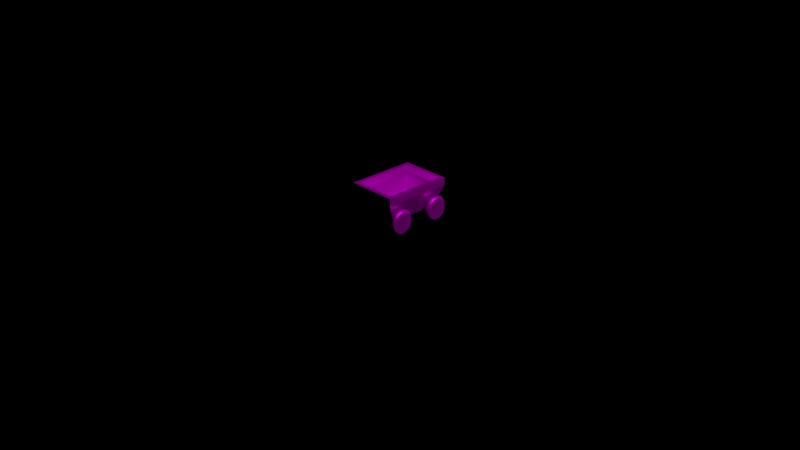 # Source: wagon.blend  (saved by Blender 3.4.6; exported with 4.5.12 LTS)
import bpy
from mathutils import Matrix  # noqa: F401  (used for matrix-valued properties, if any)

bpy.ops.wm.read_factory_settings(use_empty=True)
scene = bpy.context.scene
scene.name = 'Scene'

# ---- collections
col_collection = bpy.data.collections.new('Collection'); scene.collection.children.link(col_collection)
col_wagon = bpy.data.collections.new('wagon'); scene.collection.children.link(col_wagon)

# ---- images (referenced by path relative to the original .blend; pixels are not part of the script)
import os
ASSET_DIR = os.environ.get("B2B_ASSET_DIR", "")  # directory of the original .blend (textures are referenced by path, not embedded)
HERE = os.path.dirname(os.path.abspath(__file__))  # packed textures are extracted next to this script under _unpacked/

def load_image(name, relpath, width, height, colorspace="sRGB"):
    """Load a texture the original file referenced (path relative to the .blend, or extracted next to this script)."""
    p = next((c for c in (os.path.join(HERE, relpath), os.path.join(ASSET_DIR, relpath)) if relpath and os.path.exists(c)), "")
    if p:
        img = bpy.data.images.load(p, check_existing=True)
        img.name = name
    else:  # same state as the original file: an image datablock whose file is absent (Cycles renders it pink)
        img = bpy.data.images.new(name, width, height)
        img.source = "FILE"
        img.filepath = "//" + (relpath or name)
    img.colorspace_settings.name = colorspace
    return img
img_wagon_png_001 = load_image('wagon.png.001', 'wagon.png', 1024, 1024, 'sRGB')

# ---- materials (node trees are filled in below, after node groups)
mat_wagon = bpy.data.materials.new('wagon')
mat_wagon.alpha_threshold = 0.0
mat_wagon.use_transparent_shadow = False
mat_wagon.line_color = (0.0, 0.0, 0.0, 1.0)

# ---- material node trees
mat_wagon.use_nodes = True; mat_wagon.node_tree.nodes.clear()
_N = mat_wagon.node_tree.nodes; _L = mat_wagon.node_tree.links
n0 = _N.new('ShaderNodeOutputMaterial'); n0.name = 'Material Output'; n0.location = (300, 300)
n1 = _N.new('ShaderNodeBsdfPrincipled'); n1.name = 'Principled BSDF'; n1.location = (10, 300)
n1.distribution = 'GGX'
n1.subsurface_method = 'RANDOM_WALK_SKIN'
n1.inputs[1].default_value = 0.8
n1.inputs[2].default_value = 0.4
n1.inputs[3].default_value = 1.45
n1.inputs[13].default_value = 0.0
n1.inputs[27].default_value = (0.0, 0.0, 0.0, 1.0)
n1.inputs[28].default_value = 1.0
n2 = _N.new('ShaderNodeTexImage'); n2.name = 'Image Texture'; n2.location = (-280, 280)
n2.image = img_wagon_png_001
_L.new(n1.outputs[0], n0.inputs[0])
_L.new(n2.outputs[0], n1.inputs[0])
n0.is_active_output = True

# ---- world
world_world = bpy.data.worlds.new('World'); scene.world = world_world
world_world.use_nodes = True; world_world.node_tree.nodes.clear()
_N = world_world.node_tree.nodes; _L = world_world.node_tree.links
n0 = _N.new('ShaderNodeOutputWorld'); n0.name = 'World Output'; n0.location = (300, 300)
n1 = _N.new('ShaderNodeBackground'); n1.name = 'Background'; n1.location = (10, 300)
n2 = _N.new('ShaderNodeVertexColor'); n2.name = 'Color Attribute'; n2.location = (-190, 280)
_L.new(n1.outputs[0], n0.inputs[0])
_L.new(n2.outputs[0], n1.inputs[0])
n0.is_active_output = True
world_world.color = (0.05088, 0.05088, 0.05088)
world_world.use_sun_shadow = False
world_world.sun_shadow_jitter_overblur = 0.0

# ---- cameras
cam_camera = bpy.data.cameras.new('Camera')
cam_camera.clip_end = 100.0
cam_camera.ortho_scale = 7.314

# ---- lights
light_light = bpy.data.lights.new('Light', 'POINT')
light_light.transmission_factor = 0.0
light_light.energy = 1000.0
light_light.shadow_soft_size = 0.1
light_light.shadow_maximum_resolution = 0.006
light_light.use_absolute_resolution = True

# ---- meshes
me_wagonmesh = bpy.data.meshes.new('wagonMesh')
me_wagonmesh.from_pydata([(0.2968, 0.4134, 0.4309), (0.2213, 0.3071, 0.154), (0.2968, -0.4134, 0.4309), (0.2213, -0.3071, 0.154), (-0.2972, 0.4134, 0.4309), (-0.2218, 0.3071, 0.154), (-0.2972, -0.4134, 0.4309), (-0.2218, -0.3071, 0.154), (0.2505, 0.3671, 0.5286), (0.2505, -0.3671, 0.5286), (-0.251, 0.3671, 0.5286), (-0.251, -0.3671, 0.5286), (0.2968, -0.4134, 0.5286), (-0.2972, -0.4134, 0.5286), (0.2968, 0.4134, 0.5286), (-0.2972, 0.4134, 0.5286), (0.2505, 0.3671, 0.4307), (0.2505, -0.3671, 0.4307), (-0.251, 0.3671, 0.4307), (-0.251, -0.3671, 0.4307), (0.1797, 0.2757, 0.1957), (0.1797, -0.2757, 0.1957), (-0.1802, 0.2757, 0.1957), (-0.1802, -0.2757, 0.1957)], [], [(0, 4, 15, 14), (3, 2, 6, 7), (7, 6, 4, 5), (5, 1, 3, 7), (1, 0, 2, 3), (5, 4, 0, 1), (10, 11, 19, 18), (6, 2, 12, 13), (4, 6, 13, 15), (2, 0, 14, 12), (9, 11, 13, 12), (8, 9, 12, 14), (11, 10, 15, 13), (10, 8, 14, 15), (16, 18, 22, 20), (11, 9, 17, 19), (8, 10, 18, 16), (9, 8, 16, 17), (20, 22, 23, 21), (17, 16, 20, 21), (18, 19, 23, 22), (19, 17, 21, 23)])
_uv = me_wagonmesh.uv_layers.new(name='UVMap')
_uv.uv.foreach_set('vector', [0.9656, 0.3481, 0.5474, 0.3481, 0.5474, 0.2813, 0.9656, 0.2813, 0.6006, 0.5569, 0.5474, 0.3481, 0.9656, 0.3481, 0.9125, 0.5569, 0.0002205, 0.07506, 0.2023, 0.0002206, 0.203, 0.5839, 0.0004075, 0.5089, 0.0002205, 0.8947, 0.0002205, 0.5827, 0.4326, 0.5827, 0.4326, 0.8947, 0.0002205, 0.07506, 0.2023, 0.0002206, 0.203, 0.5825, 0.0004075, 0.5074, 0.6006, 0.5569, 0.5474, 0.3481, 0.9656, 0.3481, 0.9125, 0.5569, 0.3037, 0.5497, 0.3037, 0.03281, 0.3726, 0.03281, 0.3738, 0.5498, 0.9656, 0.3481, 0.5474, 0.3481, 0.5474, 0.2813, 0.9656, 0.2813, 0.203, 0.5839, 0.2023, 0.0002206, 0.2682, 0.0002205, 0.2682, 0.5838, 0.203, 0.5825, 0.2023, 0.0002206, 0.2682, 0.0002205, 0.2682, 0.5823, 0.58, 0.2467, 0.933, 0.2467, 0.9656, 0.2813, 0.5474, 0.2813, 0.3037, 0.03281, 0.3037, 0.5497, 0.2682, 0.5823, 0.2682, 0.0002205, 0.3037, 0.03281, 0.3037, 0.5497, 0.2682, 0.5823, 0.2682, 0.0002205, 0.58, 0.2467, 0.933, 0.2467, 0.9656, 0.2813, 0.5474, 0.2813, 0.933, 0.1778, 0.58, 0.1778, 0.6299, 0.0002205, 0.8832, 0.0002206, 0.933, 0.2467, 0.58, 0.2467, 0.58, 0.1778, 0.933, 0.1778, 0.933, 0.2467, 0.58, 0.2467, 0.58, 0.1778, 0.933, 0.1778, 0.3037, 0.5497, 0.3037, 0.03281, 0.3726, 0.03281, 0.3738, 0.5498, 0.4414, 0.8307, 0.4414, 0.5912, 0.813, 0.5912, 0.813, 0.8307, 0.3738, 0.5498, 0.3726, 0.03281, 0.5454, 0.09715, 0.5454, 0.4854, 0.3738, 0.5498, 0.3726, 0.03281, 0.5454, 0.09715, 0.5454, 0.4854, 0.933, 0.1778, 0.58, 0.1778, 0.6299, 0.0002205, 0.8832, 0.0002206])
me_wagonmesh.materials.append(mat_wagon)
me_wagonmesh.use_mirror_x = True
me_wagonmesh.use_mirror_y = True
me_wagonmesh.use_mirror_vertex_groups = False
me_wagonmesh.update()
me_wheelmeshbr = bpy.data.meshes.new('wheelMeshBR')
me_wheelmeshbr.from_pydata([(0.2725, -0.2334, 0.2739), (0.3028, -0.2759, 0.2377), (0.2725, -0.1804, 0.2634), (0.3028, -0.3118, 0.2137), (0.2725, -0.1354, 0.2333), (0.3028, -0.3359, 0.1777), (0.2725, -0.1053, 0.1883), (0.3028, -0.3443, 0.1353), (0.2725, -0.09478, 0.1353), (0.3028, -0.3359, 0.09283), (0.2725, -0.1053, 0.08222), (0.3028, -0.3118, 0.05685), (0.2725, -0.1354, 0.03724), (0.3028, -0.2759, 0.0328), (0.2725, -0.1804, 0.007186), (0.3028, -0.2334, 0.02436), (0.2725, -0.2334, -0.003368), (0.3028, -0.191, 0.0328), (0.2725, -0.2865, 0.007186), (0.3028, -0.155, 0.05685), (0.2725, -0.3315, 0.03724), (0.3028, -0.131, 0.09283), (0.2725, -0.3615, 0.08222), (0.3028, -0.1225, 0.1353), (0.2725, -0.3721, 0.1353), (0.3028, -0.131, 0.1777), (0.2725, -0.3615, 0.1883), (0.3028, -0.155, 0.2137), (0.2725, -0.3315, 0.2333), (0.3028, -0.191, 0.2377), (0.2725, -0.2865, 0.2634), (0.3028, -0.2334, 0.2462), (0.3028, -0.2334, 0.1353), (0.2725, -0.2334, 0.1353)], [], [(27, 29, 32), (25, 27, 32), (23, 25, 32), (21, 23, 32), (19, 21, 32), (17, 19, 32), (15, 17, 32), (13, 15, 32), (11, 13, 32), (9, 11, 32), (7, 9, 32), (5, 7, 32), (3, 5, 32), (1, 3, 32), (31, 1, 32), (29, 31, 32), (31, 0, 30, 1), (3, 1, 30, 28), (26, 5, 3, 28), (26, 24, 7, 5), (22, 9, 7, 24), (9, 22, 20, 11), (13, 11, 20, 18), (16, 15, 13, 18), (17, 15, 16, 14), (12, 19, 17, 14), (19, 12, 10, 21), (10, 8, 23, 21), (8, 6, 25, 23), (6, 4, 27, 25), (4, 2, 29, 27), (2, 0, 31, 29), (0, 33, 30), (30, 33, 28), (28, 33, 26), (26, 33, 24), (24, 33, 22), (22, 33, 20), (20, 33, 18), (16, 18, 33), (16, 33, 14), (14, 33, 12), (12, 33, 10), (10, 33, 8), (8, 33, 6), (6, 33, 4), (4, 33, 2), (2, 33, 0)])
me_wheelmeshbr.polygons.foreach_set('use_smooth', [0, 0, 0, 0, 0, 0, 0, 0, 0, 0, 0, 0, 0, 0, 0, 0, 1, 1, 1, 1, 1, 1, 1, 1, 1, 1, 1, 1, 1, 1, 1, 1, 0, 0, 0, 0, 0, 0, 0, 0, 0, 0, 0, 0, 0, 0, 0, 0])
_uv = me_wheelmeshbr.uv_layers.new(name='UVMap')
_uv.uv.foreach_set('vector', [0.9232, 0.7516, 0.8898, 0.7516, 0.9065, 0.6677, 0.9541, 0.7389, 0.9232, 0.7516, 0.9065, 0.6677, 0.9777, 0.7152, 0.9541, 0.7389, 0.9065, 0.6677, 0.9905, 0.6844, 0.9777, 0.7152, 0.9065, 0.6677, 0.9905, 0.651, 0.9905, 0.6844, 0.9065, 0.6677, 0.9777, 0.6202, 0.9905, 0.651, 0.9065, 0.6677, 0.9541, 0.5965, 0.9777, 0.6202, 0.9065, 0.6677, 0.9232, 0.5838, 0.9541, 0.5965, 0.9065, 0.6677, 0.8898, 0.5838, 0.9232, 0.5838, 0.9065, 0.6677, 0.859, 0.5965, 0.8898, 0.5838, 0.9065, 0.6677, 0.8354, 0.6202, 0.859, 0.5965, 0.9065, 0.6677, 0.8226, 0.651, 0.8354, 0.6202, 0.9065, 0.6677, 0.8226, 0.6844, 0.8226, 0.651, 0.9065, 0.6677, 0.8354, 0.7152, 0.8226, 0.6844, 0.9065, 0.6677, 0.859, 0.7389, 0.8354, 0.7152, 0.9065, 0.6677, 0.8898, 0.7516, 0.859, 0.7389, 0.9065, 0.6677, 0.7265, 0.9614, 0.7265, 0.9813, 0.6999, 0.9813, 0.6999, 0.9614, 0.6732, 0.9614, 0.6999, 0.9614, 0.6999, 0.9813, 0.6732, 0.9813, 0.6466, 0.9813, 0.6466, 0.9614, 0.6732, 0.9614, 0.6732, 0.9813, 0.6466, 0.9813, 0.6199, 0.9813, 0.6199, 0.9614, 0.6466, 0.9614, 0.5933, 0.9813, 0.5933, 0.9614, 0.6199, 0.9614, 0.6199, 0.9813, 0.5933, 0.9614, 0.5933, 0.9813, 0.5667, 0.9813, 0.5667, 0.9614, 0.54, 0.9614, 0.5667, 0.9614, 0.5667, 0.9813, 0.54, 0.9813, 0.5134, 0.9813, 0.5134, 0.9614, 0.54, 0.9614, 0.54, 0.9813, 0.9131, 0.9614, 0.9397, 0.9614, 0.9397, 0.9813, 0.9131, 0.9813, 0.8864, 0.9813, 0.8864, 0.9614, 0.9131, 0.9614, 0.9131, 0.9813, 0.8864, 0.9614, 0.8864, 0.9813, 0.8598, 0.9813, 0.8598, 0.9614, 0.8598, 0.9813, 0.8331, 0.9813, 0.8331, 0.9614, 0.8598, 0.9614, 0.8331, 0.9813, 0.8065, 0.9813, 0.8065, 0.9614, 0.8331, 0.9614, 0.8065, 0.9813, 0.7798, 0.9813, 0.7798, 0.9614, 0.8065, 0.9614, 0.7798, 0.9813, 0.7532, 0.9813, 0.7532, 0.9614, 0.7798, 0.9614, 0.7532, 0.9813, 0.7265, 0.9813, 0.7265, 0.9614, 0.7532, 0.9614, 0.9773, 0.8042, 0.9076, 0.8508, 0.9542, 0.7811, 0.9542, 0.7811, 0.9076, 0.8508, 0.9239, 0.7686, 0.9239, 0.7686, 0.9076, 0.8508, 0.8912, 0.7686, 0.8912, 0.7686, 0.9076, 0.8508, 0.861, 0.7811, 0.861, 0.7811, 0.9076, 0.8508, 0.8379, 0.8042, 0.8379, 0.8042, 0.9076, 0.8508, 0.8253, 0.8344, 0.8253, 0.8344, 0.9076, 0.8508, 0.8253, 0.8672, 0.8379, 0.8974, 0.8253, 0.8672, 0.9076, 0.8508, 0.8379, 0.8974, 0.9076, 0.8508, 0.861, 0.9205, 0.861, 0.9205, 0.9076, 0.8508, 0.8912, 0.9331, 0.8912, 0.9331, 0.9076, 0.8508, 0.9239, 0.9331, 0.9239, 0.9331, 0.9076, 0.8508, 0.9542, 0.9205, 0.9542, 0.9205, 0.9076, 0.8508, 0.9773, 0.8974, 0.9773, 0.8974, 0.9076, 0.8508, 0.9898, 0.8672, 0.9898, 0.8672, 0.9076, 0.8508, 0.9898, 0.8344, 0.9898, 0.8344, 0.9076, 0.8508, 0.9773, 0.8042])
me_wheelmeshbr.materials.append(mat_wagon)
me_wheelmeshbr.update()
me_wheelmeshfr = bpy.data.meshes.new('wheelMeshFR')
me_wheelmeshfr.from_pydata([(0.2725, 0.2334, 0.2739), (0.3028, 0.191, 0.2377), (0.2725, 0.2865, 0.2634), (0.3028, 0.155, 0.2137), (0.2725, 0.3315, 0.2333), (0.3028, 0.131, 0.1777), (0.2725, 0.3615, 0.1883), (0.3028, 0.1225, 0.1353), (0.2725, 0.3721, 0.1353), (0.3028, 0.131, 0.09283), (0.2725, 0.3615, 0.08222), (0.3028, 0.155, 0.05685), (0.2725, 0.3315, 0.03724), (0.3028, 0.191, 0.0328), (0.2725, 0.2865, 0.007186), (0.3028, 0.2334, 0.02436), (0.2725, 0.2334, -0.003368), (0.3028, 0.2759, 0.0328), (0.2725, 0.1804, 0.007186), (0.3028, 0.3118, 0.05685), (0.2725, 0.1354, 0.03724), (0.3028, 0.3359, 0.09283), (0.2725, 0.1053, 0.08222), (0.3028, 0.3443, 0.1353), (0.2725, 0.09478, 0.1353), (0.3028, 0.3359, 0.1777), (0.2725, 0.1053, 0.1883), (0.3028, 0.3118, 0.2137), (0.2725, 0.1354, 0.2333), (0.3028, 0.2759, 0.2377), (0.2725, 0.1804, 0.2634), (0.3028, 0.2334, 0.2462), (0.3028, 0.2334, 0.1353), (0.2725, 0.2334, 0.1353)], [], [(27, 29, 32), (25, 27, 32), (23, 25, 32), (21, 23, 32), (19, 21, 32), (17, 19, 32), (15, 17, 32), (13, 15, 32), (11, 13, 32), (9, 11, 32), (7, 9, 32), (5, 7, 32), (3, 5, 32), (1, 3, 32), (31, 1, 32), (29, 31, 32), (31, 0, 30, 1), (3, 1, 30, 28), (26, 5, 3, 28), (26, 24, 7, 5), (22, 9, 7, 24), (9, 22, 20, 11), (13, 11, 20, 18), (16, 15, 13, 18), (17, 15, 16, 14), (12, 19, 17, 14), (19, 12, 10, 21), (10, 8, 23, 21), (8, 6, 25, 23), (6, 4, 27, 25), (4, 2, 29, 27), (2, 0, 31, 29), (0, 33, 30), (30, 33, 28), (28, 33, 26), (26, 33, 24), (24, 33, 22), (22, 33, 20), (20, 33, 18), (16, 18, 33), (16, 33, 14), (14, 33, 12), (12, 33, 10), (10, 33, 8), (8, 33, 6), (6, 33, 4), (4, 33, 2), (2, 33, 0)])
me_wheelmeshfr.polygons.foreach_set('use_smooth', [0, 0, 0, 0, 0, 0, 0, 0, 0, 0, 0, 0, 0, 0, 0, 0, 1, 1, 1, 1, 1, 1, 1, 1, 1, 1, 1, 1, 1, 1, 1, 1, 0, 0, 0, 0, 0, 0, 0, 0, 0, 0, 0, 0, 0, 0, 0, 0])
_uv = me_wheelmeshfr.uv_layers.new(name='UVMap')
_uv.uv.foreach_set('vector', [0.9234, 0.7501, 0.8908, 0.7501, 0.9071, 0.6681, 0.9536, 0.7376, 0.9234, 0.7501, 0.9071, 0.6681, 0.9766, 0.7145, 0.9536, 0.7376, 0.9071, 0.6681, 0.9891, 0.6844, 0.9766, 0.7145, 0.9071, 0.6681, 0.9891, 0.6518, 0.9891, 0.6844, 0.9071, 0.6681, 0.9766, 0.6216, 0.9891, 0.6518, 0.9071, 0.6681, 0.9536, 0.5986, 0.9766, 0.6216, 0.9071, 0.6681, 0.9234, 0.5861, 0.9536, 0.5986, 0.9071, 0.6681, 0.8908, 0.5861, 0.9234, 0.5861, 0.9071, 0.6681, 0.8607, 0.5986, 0.8908, 0.5861, 0.9071, 0.6681, 0.8376, 0.6216, 0.8607, 0.5986, 0.9071, 0.6681, 0.8251, 0.6518, 0.8376, 0.6216, 0.9071, 0.6681, 0.8251, 0.6844, 0.8251, 0.6518, 0.9071, 0.6681, 0.8376, 0.7145, 0.8251, 0.6844, 0.9071, 0.6681, 0.8607, 0.7376, 0.8376, 0.7145, 0.9071, 0.6681, 0.8908, 0.7501, 0.8607, 0.7376, 0.9071, 0.6681, 0.7092, 0.9575, 0.7092, 0.9807, 0.6781, 0.9807, 0.6781, 0.9575, 0.647, 0.9575, 0.6781, 0.9575, 0.6781, 0.9807, 0.647, 0.9807, 0.6158, 0.9807, 0.6158, 0.9575, 0.647, 0.9575, 0.647, 0.9807, 0.6158, 0.9807, 0.5847, 0.9807, 0.5847, 0.9575, 0.6158, 0.9575, 0.5536, 0.9807, 0.5536, 0.9575, 0.5847, 0.9575, 0.5847, 0.9807, 0.5536, 0.9575, 0.5536, 0.9807, 0.5225, 0.9807, 0.5225, 0.9575, 0.4914, 0.9575, 0.5225, 0.9575, 0.5225, 0.9807, 0.4914, 0.9807, 0.4602, 0.9807, 0.4602, 0.9575, 0.4914, 0.9575, 0.4914, 0.9807, 0.9271, 0.9575, 0.9582, 0.9575, 0.9582, 0.9807, 0.9271, 0.9807, 0.896, 0.9807, 0.896, 0.9575, 0.9271, 0.9575, 0.9271, 0.9807, 0.896, 0.9575, 0.896, 0.9807, 0.8648, 0.9807, 0.8648, 0.9575, 0.8648, 0.9807, 0.8337, 0.9807, 0.8337, 0.9575, 0.8648, 0.9575, 0.8337, 0.9807, 0.8026, 0.9807, 0.8026, 0.9575, 0.8337, 0.9575, 0.8026, 0.9807, 0.7715, 0.9807, 0.7715, 0.9575, 0.8026, 0.9575, 0.7715, 0.9807, 0.7403, 0.9807, 0.7403, 0.9575, 0.7715, 0.9575, 0.7403, 0.9807, 0.7092, 0.9807, 0.7092, 0.9575, 0.7403, 0.9575, 0.9536, 0.9232, 0.906, 0.852, 0.9772, 0.8996, 0.9772, 0.8996, 0.906, 0.852, 0.99, 0.8687, 0.99, 0.8687, 0.906, 0.852, 0.99, 0.8353, 0.99, 0.8353, 0.906, 0.852, 0.9772, 0.8045, 0.9772, 0.8045, 0.906, 0.852, 0.9536, 0.7809, 0.9536, 0.7809, 0.906, 0.852, 0.9227, 0.7681, 0.9227, 0.7681, 0.906, 0.852, 0.8894, 0.7681, 0.8585, 0.7809, 0.8894, 0.7681, 0.906, 0.852, 0.8585, 0.7809, 0.906, 0.852, 0.8349, 0.8045, 0.8349, 0.8045, 0.906, 0.852, 0.8221, 0.8353, 0.8221, 0.8353, 0.906, 0.852, 0.8221, 0.8687, 0.8221, 0.8687, 0.906, 0.852, 0.8349, 0.8996, 0.8349, 0.8996, 0.906, 0.852, 0.8585, 0.9232, 0.8585, 0.9232, 0.906, 0.852, 0.8894, 0.936, 0.8894, 0.936, 0.906, 0.852, 0.9227, 0.936, 0.9227, 0.936, 0.906, 0.852, 0.9536, 0.9232])
me_wheelmeshfr.materials.append(mat_wagon)
me_wheelmeshfr.update()
me_wheelmeshbl = bpy.data.meshes.new('wheelMeshBL')
me_wheelmeshbl.from_pydata([(-0.3011, -0.2334, 0.2462), (-0.2707, -0.2865, 0.2634), (-0.3011, -0.191, 0.2377), (-0.2707, -0.3315, 0.2333), (-0.3011, -0.155, 0.2137), (-0.2707, -0.3615, 0.1883), (-0.3011, -0.131, 0.1777), (-0.2707, -0.3721, 0.1353), (-0.3011, -0.1225, 0.1353), (-0.2707, -0.3615, 0.08222), (-0.3011, -0.131, 0.09283), (-0.2707, -0.3315, 0.03724), (-0.3011, -0.155, 0.05685), (-0.2707, -0.2865, 0.007186), (-0.3011, -0.191, 0.0328), (-0.2707, -0.2334, -0.003368), (-0.3011, -0.2334, 0.02436), (-0.2707, -0.1804, 0.007186), (-0.3011, -0.2759, 0.0328), (-0.2707, -0.1354, 0.03724), (-0.3011, -0.3118, 0.05685), (-0.2707, -0.1053, 0.08222), (-0.3011, -0.3359, 0.09283), (-0.2707, -0.09478, 0.1353), (-0.3011, -0.3443, 0.1353), (-0.2707, -0.1053, 0.1883), (-0.3011, -0.3359, 0.1777), (-0.2707, -0.1354, 0.2333), (-0.3011, -0.3118, 0.2137), (-0.2707, -0.1804, 0.2634), (-0.3011, -0.2759, 0.2377), (-0.2707, -0.2334, 0.2739), (-0.2707, -0.2334, 0.1353), (-0.3011, -0.2334, 0.1353)], [], [(27, 29, 32), (25, 27, 32), (23, 25, 32), (21, 23, 32), (19, 21, 32), (17, 19, 32), (15, 17, 32), (13, 15, 32), (11, 13, 32), (9, 11, 32), (7, 9, 32), (5, 7, 32), (3, 5, 32), (1, 3, 32), (31, 1, 32), (29, 31, 32), (31, 0, 30, 1), (3, 1, 30, 28), (26, 5, 3, 28), (26, 24, 7, 5), (22, 9, 7, 24), (9, 22, 20, 11), (13, 11, 20, 18), (16, 15, 13, 18), (17, 15, 16, 14), (12, 19, 17, 14), (19, 12, 10, 21), (10, 8, 23, 21), (8, 6, 25, 23), (6, 4, 27, 25), (4, 2, 29, 27), (2, 0, 31, 29), (0, 33, 30), (30, 33, 28), (28, 33, 26), (26, 33, 24), (24, 33, 22), (22, 33, 20), (20, 33, 18), (16, 18, 33), (16, 33, 14), (14, 33, 12), (12, 33, 10), (10, 33, 8), (8, 33, 6), (6, 33, 4), (4, 33, 2), (2, 33, 0)])
me_wheelmeshbl.polygons.foreach_set('use_smooth', [0, 0, 0, 0, 0, 0, 0, 0, 0, 0, 0, 0, 0, 0, 0, 0, 1, 1, 1, 1, 1, 1, 1, 1, 1, 1, 1, 1, 1, 1, 1, 1, 0, 0, 0, 0, 0, 0, 0, 0, 0, 0, 0, 0, 0, 0, 0, 0])
_uv = me_wheelmeshbl.uv_layers.new(name='UVMap')
_uv.uv.foreach_set('vector', [0.859, 0.7389, 0.8356, 0.7155, 0.9061, 0.6684, 0.8896, 0.7516, 0.859, 0.7389, 0.9061, 0.6684, 0.9227, 0.7516, 0.8896, 0.7516, 0.9061, 0.6684, 0.9533, 0.7389, 0.9227, 0.7516, 0.9061, 0.6684, 0.9767, 0.7155, 0.9533, 0.7389, 0.9061, 0.6684, 0.9893, 0.685, 0.9767, 0.7155, 0.9061, 0.6684, 0.9893, 0.6519, 0.9893, 0.685, 0.9061, 0.6684, 0.9767, 0.6213, 0.9893, 0.6519, 0.9061, 0.6684, 0.9533, 0.5979, 0.9767, 0.6213, 0.9061, 0.6684, 0.9227, 0.5852, 0.9533, 0.5979, 0.9061, 0.6684, 0.8896, 0.5852, 0.9227, 0.5852, 0.9061, 0.6684, 0.859, 0.5979, 0.8896, 0.5852, 0.9061, 0.6684, 0.8356, 0.6213, 0.859, 0.5979, 0.9061, 0.6684, 0.823, 0.6519, 0.8356, 0.6213, 0.9061, 0.6684, 0.823, 0.685, 0.823, 0.6519, 0.9061, 0.6684, 0.8356, 0.7155, 0.823, 0.685, 0.9061, 0.6684, 0.584, 0.9463, 0.584, 0.9937, 0.5515, 0.9937, 0.5515, 0.9463, 0.5191, 0.9463, 0.5515, 0.9463, 0.5515, 0.9937, 0.5191, 0.9937, 0.4866, 0.9937, 0.4866, 0.9463, 0.5191, 0.9463, 0.5191, 0.9937, 0.4866, 0.9937, 0.4541, 0.9937, 0.4541, 0.9463, 0.4866, 0.9463, 0.8124, 0.9941, 0.8124, 0.9467, 0.8449, 0.9467, 0.8449, 0.9941, 0.8124, 0.9467, 0.8124, 0.9941, 0.7799, 0.9941, 0.7799, 0.9467, 0.7475, 0.9467, 0.7799, 0.9467, 0.7799, 0.9941, 0.7475, 0.9941, 0.715, 0.9941, 0.715, 0.9467, 0.7475, 0.9467, 0.7475, 0.9941, 0.9422, 0.9467, 0.9747, 0.9467, 0.9747, 0.9941, 0.9422, 0.9941, 0.9097, 0.9941, 0.9097, 0.9467, 0.9422, 0.9467, 0.9422, 0.9941, 0.9097, 0.9467, 0.9097, 0.9941, 0.8773, 0.9941, 0.8773, 0.9467, 0.8773, 0.9941, 0.8448, 0.9941, 0.8448, 0.9467, 0.8773, 0.9467, 0.7139, 0.9937, 0.6814, 0.9937, 0.6814, 0.9463, 0.7139, 0.9463, 0.6814, 0.9937, 0.6489, 0.9937, 0.6489, 0.9463, 0.6814, 0.9463, 0.6489, 0.9937, 0.6165, 0.9937, 0.6165, 0.9463, 0.6489, 0.9463, 0.6165, 0.9937, 0.584, 0.9937, 0.584, 0.9463, 0.6165, 0.9463, 0.8361, 0.8051, 0.9065, 0.8521, 0.8235, 0.8356, 0.8235, 0.8356, 0.9065, 0.8521, 0.8235, 0.8686, 0.8235, 0.8686, 0.9065, 0.8521, 0.8361, 0.8991, 0.8361, 0.8991, 0.9065, 0.8521, 0.8595, 0.9225, 0.8595, 0.9225, 0.9065, 0.8521, 0.89, 0.9351, 0.89, 0.9351, 0.9065, 0.8521, 0.923, 0.9351, 0.923, 0.9351, 0.9065, 0.8521, 0.9535, 0.9225, 0.9769, 0.8991, 0.9535, 0.9225, 0.9065, 0.8521, 0.9769, 0.8991, 0.9065, 0.8521, 0.9895, 0.8686, 0.9895, 0.8686, 0.9065, 0.8521, 0.9895, 0.8356, 0.9895, 0.8356, 0.9065, 0.8521, 0.9769, 0.8051, 0.9769, 0.8051, 0.9065, 0.8521, 0.9535, 0.7817, 0.9535, 0.7817, 0.9065, 0.8521, 0.923, 0.7691, 0.923, 0.7691, 0.9065, 0.8521, 0.89, 0.7691, 0.89, 0.7691, 0.9065, 0.8521, 0.8595, 0.7817, 0.8595, 0.7817, 0.9065, 0.8521, 0.8361, 0.8051])
me_wheelmeshbl.materials.append(mat_wagon)
me_wheelmeshbl.update()
me_wheelmeshfl = bpy.data.meshes.new('wheelMeshFL')
me_wheelmeshfl.from_pydata([(-0.3027, 0.2334, 0.2462), (-0.2724, 0.1804, 0.2634), (-0.3027, 0.2759, 0.2377), (-0.2724, 0.1354, 0.2333), (-0.3027, 0.3118, 0.2137), (-0.2724, 0.1053, 0.1883), (-0.3027, 0.3359, 0.1777), (-0.2724, 0.09478, 0.1353), (-0.3027, 0.3443, 0.1353), (-0.2724, 0.1053, 0.08222), (-0.3027, 0.3359, 0.09283), (-0.2724, 0.1354, 0.03724), (-0.3027, 0.3118, 0.05685), (-0.2724, 0.1804, 0.007186), (-0.3027, 0.2759, 0.0328), (-0.2724, 0.2334, -0.003368), (-0.3027, 0.2334, 0.02436), (-0.2724, 0.2865, 0.007186), (-0.3027, 0.191, 0.0328), (-0.2724, 0.3315, 0.03724), (-0.3027, 0.155, 0.05685), (-0.2724, 0.3615, 0.08222), (-0.3027, 0.131, 0.09283), (-0.2724, 0.3721, 0.1353), (-0.3027, 0.1225, 0.1353), (-0.2724, 0.3615, 0.1883), (-0.3027, 0.131, 0.1777), (-0.2724, 0.3315, 0.2333), (-0.3027, 0.155, 0.2137), (-0.2724, 0.2865, 0.2634), (-0.3027, 0.191, 0.2377), (-0.2724, 0.2334, 0.2739), (-0.2724, 0.2334, 0.1353), (-0.3027, 0.2334, 0.1353)], [], [(27, 29, 32), (25, 27, 32), (23, 25, 32), (21, 23, 32), (19, 21, 32), (17, 19, 32), (15, 17, 32), (13, 15, 32), (11, 13, 32), (9, 11, 32), (7, 9, 32), (5, 7, 32), (3, 5, 32), (1, 3, 32), (31, 1, 32), (29, 31, 32), (31, 0, 30, 1), (3, 1, 30, 28), (26, 5, 3, 28), (26, 24, 7, 5), (22, 9, 7, 24), (9, 22, 20, 11), (13, 11, 20, 18), (16, 15, 13, 18), (17, 15, 16, 14), (12, 19, 17, 14), (19, 12, 10, 21), (10, 8, 23, 21), (8, 6, 25, 23), (6, 4, 27, 25), (4, 2, 29, 27), (2, 0, 31, 29), (0, 33, 30), (30, 33, 28), (28, 33, 26), (26, 33, 24), (24, 33, 22), (22, 33, 20), (20, 33, 18), (16, 18, 33), (16, 33, 14), (14, 33, 12), (12, 33, 10), (10, 33, 8), (8, 33, 6), (6, 33, 4), (4, 33, 2), (2, 33, 0)])
me_wheelmeshfl.polygons.foreach_set('use_smooth', [0, 0, 0, 0, 0, 0, 0, 0, 0, 0, 0, 0, 0, 0, 0, 0, 1, 1, 1, 1, 1, 1, 1, 1, 1, 1, 1, 1, 1, 1, 1, 1, 0, 0, 0, 0, 0, 0, 0, 0, 0, 0, 0, 0, 0, 0, 0, 0])
_uv = me_wheelmeshfl.uv_layers.new(name='UVMap')
_uv.uv.foreach_set('vector', [0.991, 0.6511, 0.991, 0.685, 0.9058, 0.6681, 0.978, 0.6198, 0.991, 0.6511, 0.9058, 0.6681, 0.9541, 0.5959, 0.978, 0.6198, 0.9058, 0.6681, 0.9228, 0.5829, 0.9541, 0.5959, 0.9058, 0.6681, 0.8889, 0.5829, 0.9228, 0.5829, 0.9058, 0.6681, 0.8576, 0.5959, 0.8889, 0.5829, 0.9058, 0.6681, 0.8336, 0.6198, 0.8576, 0.5959, 0.9058, 0.6681, 0.8207, 0.6511, 0.8336, 0.6198, 0.9058, 0.6681, 0.8207, 0.685, 0.8207, 0.6511, 0.9058, 0.6681, 0.8336, 0.7163, 0.8207, 0.685, 0.9058, 0.6681, 0.8576, 0.7403, 0.8336, 0.7163, 0.9058, 0.6681, 0.8889, 0.7532, 0.8576, 0.7403, 0.9058, 0.6681, 0.9228, 0.7532, 0.8889, 0.7532, 0.9058, 0.6681, 0.9541, 0.7403, 0.9228, 0.7532, 0.9058, 0.6681, 0.978, 0.7163, 0.9541, 0.7403, 0.9058, 0.6681, 0.991, 0.685, 0.978, 0.7163, 0.9058, 0.6681, 0.7189, 0.9839, 0.7189, 0.9602, 0.7507, 0.9602, 0.7507, 0.9839, 0.7824, 0.9839, 0.7507, 0.9839, 0.7507, 0.9602, 0.7824, 0.9602, 0.8142, 0.9602, 0.8142, 0.9839, 0.7824, 0.9839, 0.7824, 0.9602, 0.8142, 0.9602, 0.8459, 0.9602, 0.8459, 0.9839, 0.8142, 0.9839, 0.8777, 0.9602, 0.8777, 0.9839, 0.8459, 0.9839, 0.8459, 0.9602, 0.8777, 0.9839, 0.8777, 0.9602, 0.9094, 0.9602, 0.9094, 0.9839, 0.9412, 0.9839, 0.9094, 0.9839, 0.9094, 0.9602, 0.9412, 0.9602, 0.9729, 0.9602, 0.9729, 0.9839, 0.9412, 0.9839, 0.9412, 0.9602, 0.4967, 0.9839, 0.465, 0.9839, 0.465, 0.9602, 0.4967, 0.9602, 0.5285, 0.9602, 0.5285, 0.9839, 0.4967, 0.9839, 0.4967, 0.9602, 0.5285, 0.9839, 0.5285, 0.9602, 0.5602, 0.9602, 0.5602, 0.9839, 0.5602, 0.9602, 0.592, 0.9602, 0.592, 0.9839, 0.5602, 0.9839, 0.592, 0.9602, 0.6237, 0.9602, 0.6237, 0.9839, 0.592, 0.9839, 0.6237, 0.9602, 0.6555, 0.9602, 0.6555, 0.9839, 0.6237, 0.9839, 0.6555, 0.9602, 0.6872, 0.9602, 0.6872, 0.9839, 0.6555, 0.9839, 0.6872, 0.9602, 0.7189, 0.9602, 0.7189, 0.9839, 0.6872, 0.9839, 0.8236, 0.835, 0.9064, 0.8515, 0.8236, 0.868, 0.8236, 0.868, 0.9064, 0.8515, 0.8362, 0.8985, 0.8362, 0.8985, 0.9064, 0.8515, 0.8595, 0.9218, 0.8595, 0.9218, 0.9064, 0.8515, 0.89, 0.9344, 0.89, 0.9344, 0.9064, 0.8515, 0.9229, 0.9344, 0.9229, 0.9344, 0.9064, 0.8515, 0.9534, 0.9218, 0.9534, 0.9218, 0.9064, 0.8515, 0.9767, 0.8985, 0.9893, 0.868, 0.9767, 0.8985, 0.9064, 0.8515, 0.9893, 0.868, 0.9064, 0.8515, 0.9893, 0.835, 0.9893, 0.835, 0.9064, 0.8515, 0.9767, 0.8046, 0.9767, 0.8046, 0.9064, 0.8515, 0.9534, 0.7812, 0.9534, 0.7812, 0.9064, 0.8515, 0.9229, 0.7686, 0.9229, 0.7686, 0.9064, 0.8515, 0.89, 0.7686, 0.89, 0.7686, 0.9064, 0.8515, 0.8595, 0.7812, 0.8595, 0.7812, 0.9064, 0.8515, 0.8362, 0.8046, 0.8362, 0.8046, 0.9064, 0.8515, 0.8236, 0.835])
me_wheelmeshfl.materials.append(mat_wagon)
me_wheelmeshfl.update()

# ---- objects
ob_light = bpy.data.objects.new('Light', light_light)
ob_camera = bpy.data.objects.new('Camera', cam_camera)
ob_wagon = bpy.data.objects.new('wagon', me_wagonmesh)
ob_wheelbr = bpy.data.objects.new('wheelBR', me_wheelmeshbr)
ob_wheelfr = bpy.data.objects.new('wheelFR', me_wheelmeshfr)
ob_wheelbl = bpy.data.objects.new('wheelBL', me_wheelmeshbl)
ob_wheelfl = bpy.data.objects.new('wheelFL', me_wheelmeshfl)

# ---- transforms, parenting, visibility, modifiers, constraints
ob_light.location = (4.076, 1.005, 5.904)
ob_light.rotation_euler = (0.6503, 0.05522, 1.866)
ob_light.lock_rotations_4d = False
ob_light.empty_display_type = 'ARROWS'
ob_light.color = (0.0, 0.0, 0.0, 0.0)
ob_light.lineart.crease_threshold = 0.0
ob_camera.location = (7.359, -6.926, 4.958)
ob_camera.rotation_euler = (1.109, 0.0, 0.8149)
ob_camera.lock_rotations_4d = False
ob_camera.empty_display_type = 'ARROWS'
ob_camera.color = (0.0, 0.0, 0.0, 0.0)
ob_camera.display_type = 'WIRE'
ob_camera.lineart.crease_threshold = 0.0
ob_wagon.location = (0.0, 0.0, 0.0)
ob_wagon.scale = (0.9, 0.9, 0.81)
ob_wagon.lock_rotations_4d = False
ob_wagon.empty_display_type = 'ARROWS'
ob_wagon.lineart.crease_threshold = 0.0
ob_wagon.use_mesh_mirror_x = True
ob_wagon.use_mesh_mirror_y = True
ob_wheelbr.location = (0.0, 0.0, 0.0)
ob_wheelfr.location = (0.0, 0.0, 0.0)
ob_wheelbl.location = (0.0, 0.0, 0.0)
ob_wheelfl.location = (0.0, 0.0, 0.0)

# ---- collection membership
col_collection.objects.link(ob_light)
col_collection.objects.link(ob_camera)
col_wagon.objects.link(ob_wagon)
col_wagon.objects.link(ob_wheelbr)
col_wagon.objects.link(ob_wheelfr)
col_wagon.objects.link(ob_wheelbl)
col_wagon.objects.link(ob_wheelfl)

# ---- scene / render settings (as saved in the file)
scene.camera = ob_camera
scene.frame_start = 1; scene.frame_end = 250; scene.frame_set(1)
scene.render.engine = 'BLENDER_EEVEE_NEXT'
scene.cycles.sampling_pattern = 'TABULATED_SOBOL'
scene.cycles.use_light_tree = False
scene.view_settings.view_transform = 'Filmic'
bpy.context.view_layer.update()
